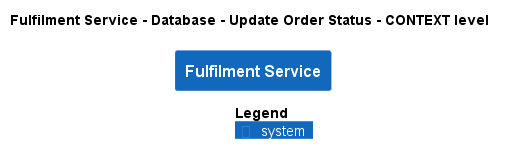

The diagram above was rendered by PlantUML. Its source (embedded in the PNG):
@startuml
!pragma layout smetana
!include ..\..\..\..\..\..\.c4s\C4_Context.puml

AddElementTag("state:new", $bgColor=green, $fontColor=#ffffff, $borderColor=green, $shadowing="False")
AddElementTag("state:changed", $bgColor=orange, $fontColor=#ffffff, $borderColor=orange, $shadowing="False")
AddElementTag("state:removed", $bgColor=red, $fontColor=#ffffff, $borderColor=red, $shadowing="False")

AddRelTag("state:new", $textColor=green, $lineColor=green)
AddRelTag("state:changed", $textColor=orange, $lineColor=orange)
AddRelTag("state:removed", $textColor=red, $lineColor=red)

SHOW_PERSON_PORTRAIT()
LAYOUT_TOP_DOWN()

skinparam linetype polyline

title Fulfilment Service - Database - Update Order Status - CONTEXT level

System(ECommercePlatform.SoftwareSystems.FulfilmentService, "Fulfilment Service", "")



SHOW_LEGEND()
@enduml